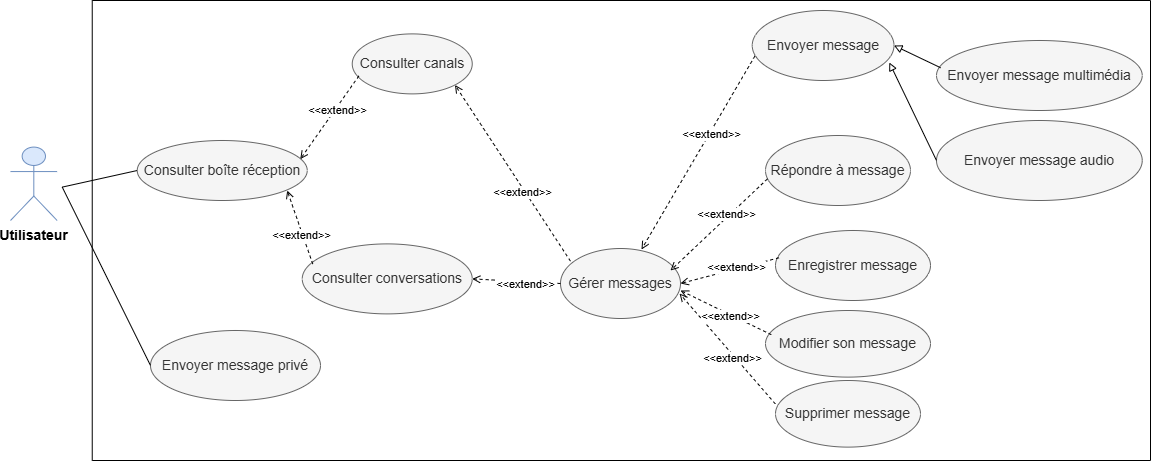

The diagram above was exported from draw.io. Its source (the exported page's mxGraphModel, read from the mxfile embedded in the PNG):
<mxGraphModel dx="-424" dy="-1692" grid="1" gridSize="10" guides="1" tooltips="1" connect="1" arrows="1" fold="1" page="1" pageScale="1" pageWidth="827" pageHeight="1169" math="0" shadow="0">
  <root>
    <mxCell id="0" />
    <mxCell id="1" parent="0" />
    <mxCell id="q5ixn_CHCFmGuH4nB5QL-304" parent="1" style="swimlane;startSize=0;" value="" vertex="1">
      <mxGeometry height="460" width="1058.26" x="2321.74" y="2650" as="geometry" />
    </mxCell>
    <mxCell id="q5ixn_CHCFmGuH4nB5QL-305" parent="q5ixn_CHCFmGuH4nB5QL-304" style="ellipse;whiteSpace=wrap;html=1;fillColor=#f5f5f5;fontColor=#333333;strokeColor=#666666;" value="&lt;font style=&quot;font-size: 14px;&quot;&gt;Consulter canals&lt;/font&gt;" vertex="1">
      <mxGeometry height="60" width="120" x="260" y="33.39" as="geometry" />
    </mxCell>
    <mxCell id="q5ixn_CHCFmGuH4nB5QL-306" parent="q5ixn_CHCFmGuH4nB5QL-304" style="ellipse;whiteSpace=wrap;html=1;fillColor=#f5f5f5;fontColor=#333333;strokeColor=#666666;" value="&lt;p data-pm-slice=&quot;0 0 []&quot;&gt;&lt;font style=&quot;font-size: 14px;&quot;&gt;Consulter boîte réception&lt;/font&gt;&lt;/p&gt;" vertex="1">
      <mxGeometry height="60" width="170" x="45" y="140" as="geometry" />
    </mxCell>
    <mxCell id="q5ixn_CHCFmGuH4nB5QL-308" parent="q5ixn_CHCFmGuH4nB5QL-304" style="ellipse;whiteSpace=wrap;html=1;fillColor=#f5f5f5;fontColor=#333333;strokeColor=#666666;" value="&lt;font style=&quot;font-size: 14px;&quot;&gt;Modifier son message&lt;/font&gt;" vertex="1">
      <mxGeometry height="66.61" width="165" x="673.26" y="310" as="geometry" />
    </mxCell>
    <mxCell id="q5ixn_CHCFmGuH4nB5QL-309" parent="q5ixn_CHCFmGuH4nB5QL-304" style="ellipse;whiteSpace=wrap;html=1;fillColor=#f5f5f5;fontColor=#333333;strokeColor=#666666;" value="&lt;font style=&quot;font-size: 14px;&quot;&gt;Supprimer message&lt;/font&gt;" vertex="1">
      <mxGeometry height="66.61" width="145" x="683.26" y="380" as="geometry" />
    </mxCell>
    <mxCell id="q5ixn_CHCFmGuH4nB5QL-310" parent="q5ixn_CHCFmGuH4nB5QL-304" style="ellipse;whiteSpace=wrap;html=1;fillColor=#f5f5f5;fontColor=#333333;strokeColor=#666666;" value="&lt;font style=&quot;font-size: 14px;&quot;&gt;Consulter conversations&lt;/font&gt;" vertex="1">
      <mxGeometry height="70" width="170" x="210" y="243.39" as="geometry" />
    </mxCell>
    <mxCell id="q5ixn_CHCFmGuH4nB5QL-311" parent="q5ixn_CHCFmGuH4nB5QL-304" style="ellipse;whiteSpace=wrap;html=1;fillColor=#f5f5f5;fontColor=#333333;strokeColor=#666666;" value="&lt;font style=&quot;font-size: 14px;&quot;&gt;Enregistrer message&lt;/font&gt;" vertex="1">
      <mxGeometry height="70" width="155" x="683.26" y="230" as="geometry" />
    </mxCell>
    <mxCell id="q5ixn_CHCFmGuH4nB5QL-312" parent="q5ixn_CHCFmGuH4nB5QL-304" style="ellipse;whiteSpace=wrap;html=1;fillColor=#f5f5f5;fontColor=#333333;strokeColor=#666666;" value="&lt;font style=&quot;font-size: 14px;&quot;&gt;Envoyer message privé&lt;/font&gt;" vertex="1">
      <mxGeometry height="70" width="170" x="58.260000000000005" y="330" as="geometry" />
    </mxCell>
    <mxCell id="q5ixn_CHCFmGuH4nB5QL-313" parent="q5ixn_CHCFmGuH4nB5QL-304" style="ellipse;whiteSpace=wrap;html=1;fillColor=#f5f5f5;fontColor=#333333;strokeColor=#666666;" value="&lt;font style=&quot;font-size: 14px;&quot;&gt;Gérer messages&lt;/font&gt;" vertex="1">
      <mxGeometry height="70" width="120" x="468.26" y="248" as="geometry" />
    </mxCell>
    <mxCell id="q5ixn_CHCFmGuH4nB5QL-314" edge="1" parent="q5ixn_CHCFmGuH4nB5QL-304" source="q5ixn_CHCFmGuH4nB5QL-313" style="endArrow=open;html=1;rounded=0;exitX=0.083;exitY=0.181;exitDx=0;exitDy=0;endFill=0;dashed=1;exitPerimeter=0;entryX=1;entryY=1;entryDx=0;entryDy=0;" target="q5ixn_CHCFmGuH4nB5QL-305" value="">
      <mxGeometry height="50" relative="1" width="50" as="geometry">
        <mxPoint x="465" y="50" as="sourcePoint" />
        <mxPoint x="385" y="126" as="targetPoint" />
      </mxGeometry>
    </mxCell>
    <mxCell id="q5ixn_CHCFmGuH4nB5QL-315" connectable="0" parent="q5ixn_CHCFmGuH4nB5QL-314" style="edgeLabel;html=1;align=center;verticalAlign=middle;resizable=0;points=[];" value="&amp;lt;&amp;lt;extend&amp;gt;&amp;gt;" vertex="1">
      <mxGeometry relative="1" x="-0.2" y="2" as="geometry">
        <mxPoint as="offset" />
      </mxGeometry>
    </mxCell>
    <mxCell id="q5ixn_CHCFmGuH4nB5QL-316" edge="1" parent="q5ixn_CHCFmGuH4nB5QL-304" source="q5ixn_CHCFmGuH4nB5QL-313" style="endArrow=open;html=1;rounded=0;endFill=0;dashed=1;entryX=1;entryY=0.5;entryDx=0;entryDy=0;exitX=0;exitY=0.5;exitDx=0;exitDy=0;" target="q5ixn_CHCFmGuH4nB5QL-310" value="">
      <mxGeometry height="50" relative="1" width="50" as="geometry">
        <mxPoint x="480" y="270" as="sourcePoint" />
        <mxPoint x="383" y="134" as="targetPoint" />
      </mxGeometry>
    </mxCell>
    <mxCell id="q5ixn_CHCFmGuH4nB5QL-317" connectable="0" parent="q5ixn_CHCFmGuH4nB5QL-316" style="edgeLabel;html=1;align=center;verticalAlign=middle;resizable=0;points=[];" value="&amp;lt;&amp;lt;extend&amp;gt;&amp;gt;" vertex="1">
      <mxGeometry relative="1" x="-0.2" y="2" as="geometry">
        <mxPoint as="offset" />
      </mxGeometry>
    </mxCell>
    <mxCell id="q5ixn_CHCFmGuH4nB5QL-318" edge="1" parent="q5ixn_CHCFmGuH4nB5QL-304" source="q5ixn_CHCFmGuH4nB5QL-305" style="endArrow=open;html=1;rounded=0;exitX=0.055;exitY=0.701;exitDx=0;exitDy=0;endFill=0;dashed=1;entryX=0.959;entryY=0.311;entryDx=0;entryDy=0;entryPerimeter=0;exitPerimeter=0;" target="q5ixn_CHCFmGuH4nB5QL-306" value="">
      <mxGeometry height="50" relative="1" width="50" as="geometry">
        <mxPoint x="290" as="sourcePoint" />
        <mxPoint x="210" y="80" as="targetPoint" />
      </mxGeometry>
    </mxCell>
    <mxCell id="q5ixn_CHCFmGuH4nB5QL-319" connectable="0" parent="q5ixn_CHCFmGuH4nB5QL-318" style="edgeLabel;html=1;align=center;verticalAlign=middle;resizable=0;points=[];" value="&amp;lt;&amp;lt;extend&amp;gt;&amp;gt;" vertex="1">
      <mxGeometry relative="1" x="-0.2" y="2" as="geometry">
        <mxPoint as="offset" />
      </mxGeometry>
    </mxCell>
    <mxCell id="q5ixn_CHCFmGuH4nB5QL-320" edge="1" parent="q5ixn_CHCFmGuH4nB5QL-304" source="q5ixn_CHCFmGuH4nB5QL-310" style="endArrow=open;html=1;rounded=0;exitX=0.062;exitY=0.288;exitDx=0;exitDy=0;endFill=0;dashed=1;entryX=0.882;entryY=0.833;entryDx=0;entryDy=0;entryPerimeter=0;exitPerimeter=0;" target="q5ixn_CHCFmGuH4nB5QL-306" value="">
      <mxGeometry height="50" relative="1" width="50" as="geometry">
        <Array as="points" />
        <mxPoint x="261" y="132" as="sourcePoint" />
        <mxPoint x="190" y="100" as="targetPoint" />
      </mxGeometry>
    </mxCell>
    <mxCell id="q5ixn_CHCFmGuH4nB5QL-321" connectable="0" parent="q5ixn_CHCFmGuH4nB5QL-320" style="edgeLabel;html=1;align=center;verticalAlign=middle;resizable=0;points=[];" value="&amp;lt;&amp;lt;extend&amp;gt;&amp;gt;" vertex="1">
      <mxGeometry relative="1" x="-0.2" y="2" as="geometry">
        <mxPoint as="offset" />
      </mxGeometry>
    </mxCell>
    <mxCell id="q5ixn_CHCFmGuH4nB5QL-323" parent="q5ixn_CHCFmGuH4nB5QL-304" style="ellipse;whiteSpace=wrap;html=1;fillColor=#f5f5f5;fontColor=#333333;strokeColor=#666666;" value="&lt;font style=&quot;font-size: 14px;&quot;&gt;Envoyer message&lt;/font&gt;" vertex="1">
      <mxGeometry height="70" width="141.74" x="660" y="10" as="geometry" />
    </mxCell>
    <mxCell id="q5ixn_CHCFmGuH4nB5QL-324" edge="1" parent="q5ixn_CHCFmGuH4nB5QL-304" source="q5ixn_CHCFmGuH4nB5QL-323" style="endArrow=open;html=1;rounded=0;exitX=0.019;exitY=0.65;exitDx=0;exitDy=0;endFill=0;dashed=1;exitPerimeter=0;entryX=0.675;entryY=0.014;entryDx=0;entryDy=0;entryPerimeter=0;" target="q5ixn_CHCFmGuH4nB5QL-313" value="">
      <mxGeometry height="50" relative="1" width="50" as="geometry">
        <mxPoint x="598" y="34" as="sourcePoint" />
        <mxPoint x="496" y="-120" as="targetPoint" />
      </mxGeometry>
    </mxCell>
    <mxCell id="q5ixn_CHCFmGuH4nB5QL-325" connectable="0" parent="q5ixn_CHCFmGuH4nB5QL-324" style="edgeLabel;html=1;align=center;verticalAlign=middle;resizable=0;points=[];" value="&amp;lt;&amp;lt;extend&amp;gt;&amp;gt;" vertex="1">
      <mxGeometry relative="1" x="-0.2" y="2" as="geometry">
        <mxPoint as="offset" />
      </mxGeometry>
    </mxCell>
    <mxCell id="q5ixn_CHCFmGuH4nB5QL-332" edge="1" parent="q5ixn_CHCFmGuH4nB5QL-304" source="q5ixn_CHCFmGuH4nB5QL-309" style="endArrow=open;html=1;rounded=0;exitX=-0.001;exitY=0.352;exitDx=0;exitDy=0;endFill=0;dashed=1;entryX=0.992;entryY=0.643;entryDx=0;entryDy=0;entryPerimeter=0;exitPerimeter=0;" target="q5ixn_CHCFmGuH4nB5QL-313" value="">
      <mxGeometry height="50" relative="1" width="50" as="geometry">
        <mxPoint x="655" y="324" as="sourcePoint" />
        <mxPoint x="553" y="170" as="targetPoint" />
      </mxGeometry>
    </mxCell>
    <mxCell id="q5ixn_CHCFmGuH4nB5QL-333" connectable="0" parent="q5ixn_CHCFmGuH4nB5QL-332" style="edgeLabel;html=1;align=center;verticalAlign=middle;resizable=0;points=[];" value="&amp;lt;&amp;lt;extend&amp;gt;&amp;gt;" vertex="1">
      <mxGeometry relative="1" x="-0.2" y="2" as="geometry">
        <mxPoint x="-4" y="-3" as="offset" />
      </mxGeometry>
    </mxCell>
    <mxCell id="q5ixn_CHCFmGuH4nB5QL-339" parent="q5ixn_CHCFmGuH4nB5QL-304" style="ellipse;whiteSpace=wrap;html=1;fillColor=#f5f5f5;fontColor=#333333;strokeColor=#666666;" value="&lt;span style=&quot;font-size: 14px;&quot;&gt;Envoyer message multimédia&lt;/span&gt;" vertex="1">
      <mxGeometry height="70" width="205.74" x="844.26" y="40" as="geometry" />
    </mxCell>
    <mxCell id="q5ixn_CHCFmGuH4nB5QL-340" parent="q5ixn_CHCFmGuH4nB5QL-304" style="ellipse;whiteSpace=wrap;html=1;fillColor=#f5f5f5;fontColor=#333333;strokeColor=#666666;" value="&lt;span style=&quot;font-size: 14px;&quot;&gt;Envoyer message audio&lt;/span&gt;" vertex="1">
      <mxGeometry height="80" width="205.74" x="844.26" y="120" as="geometry" />
    </mxCell>
    <mxCell id="q5ixn_CHCFmGuH4nB5QL-341" edge="1" parent="q5ixn_CHCFmGuH4nB5QL-304" source="q5ixn_CHCFmGuH4nB5QL-339" style="endArrow=block;html=1;rounded=0;endFill=0;entryX=1;entryY=0.5;entryDx=0;entryDy=0;exitX=0.02;exitY=0.389;exitDx=0;exitDy=0;exitPerimeter=0;" target="q5ixn_CHCFmGuH4nB5QL-323" value="">
      <mxGeometry height="50" relative="1" width="50" as="geometry">
        <mxPoint x="848.2600000000002" y="83.38999999999987" as="sourcePoint" />
        <mxPoint x="898.2600000000002" y="33.38999999999987" as="targetPoint" />
      </mxGeometry>
    </mxCell>
    <mxCell id="q5ixn_CHCFmGuH4nB5QL-342" edge="1" parent="q5ixn_CHCFmGuH4nB5QL-304" source="q5ixn_CHCFmGuH4nB5QL-340" style="endArrow=block;html=1;rounded=0;endFill=0;entryX=0.967;entryY=0.743;entryDx=0;entryDy=0;exitX=0;exitY=0.5;exitDx=0;exitDy=0;entryPerimeter=0;" target="q5ixn_CHCFmGuH4nB5QL-323" value="">
      <mxGeometry height="50" relative="1" width="50" as="geometry">
        <mxPoint x="844.2600000000002" y="160" as="sourcePoint" />
        <mxPoint x="794" y="174.61000000000013" as="targetPoint" />
      </mxGeometry>
    </mxCell>
    <mxCell id="q5ixn_CHCFmGuH4nB5QL-307" parent="q5ixn_CHCFmGuH4nB5QL-304" style="ellipse;whiteSpace=wrap;html=1;fillColor=#f5f5f5;fontColor=#333333;strokeColor=#666666;" value="&lt;font style=&quot;font-size: 14px;&quot;&gt;Répondre à message&lt;/font&gt;" vertex="1">
      <mxGeometry height="70" width="145" x="673.26" y="135" as="geometry" />
    </mxCell>
    <mxCell id="q5ixn_CHCFmGuH4nB5QL-345" edge="1" parent="q5ixn_CHCFmGuH4nB5QL-304" source="q5ixn_CHCFmGuH4nB5QL-308" style="endArrow=open;html=1;rounded=0;exitX=0.035;exitY=0.363;exitDx=0;exitDy=0;endFill=0;dashed=1;exitPerimeter=0;" value="">
      <mxGeometry height="50" relative="1" width="50" as="geometry">
        <mxPoint x="663.2600000000002" y="378" as="sourcePoint" />
        <mxPoint x="588.2600000000002" y="290" as="targetPoint" />
      </mxGeometry>
    </mxCell>
    <mxCell id="q5ixn_CHCFmGuH4nB5QL-346" connectable="0" parent="q5ixn_CHCFmGuH4nB5QL-345" style="edgeLabel;html=1;align=center;verticalAlign=middle;resizable=0;points=[];" value="&amp;lt;&amp;lt;extend&amp;gt;&amp;gt;" vertex="1">
      <mxGeometry relative="1" x="-0.2" y="2" as="geometry">
        <mxPoint x="-4" y="-3" as="offset" />
      </mxGeometry>
    </mxCell>
    <mxCell id="q5ixn_CHCFmGuH4nB5QL-347" edge="1" parent="q5ixn_CHCFmGuH4nB5QL-304" source="q5ixn_CHCFmGuH4nB5QL-311" style="endArrow=open;html=1;rounded=0;exitX=0.022;exitY=0.39;exitDx=0;exitDy=0;endFill=0;dashed=1;entryX=1;entryY=0.5;entryDx=0;entryDy=0;entryPerimeter=0;exitPerimeter=0;" target="q5ixn_CHCFmGuH4nB5QL-313" value="">
      <mxGeometry height="50" relative="1" width="50" as="geometry">
        <mxPoint x="660" y="371" as="sourcePoint" />
        <mxPoint x="595" y="283" as="targetPoint" />
      </mxGeometry>
    </mxCell>
    <mxCell id="q5ixn_CHCFmGuH4nB5QL-348" connectable="0" parent="q5ixn_CHCFmGuH4nB5QL-347" style="edgeLabel;html=1;align=center;verticalAlign=middle;resizable=0;points=[];" value="&amp;lt;&amp;lt;extend&amp;gt;&amp;gt;" vertex="1">
      <mxGeometry relative="1" x="-0.2" y="2" as="geometry">
        <mxPoint x="-4" y="-3" as="offset" />
      </mxGeometry>
    </mxCell>
    <mxCell id="q5ixn_CHCFmGuH4nB5QL-349" edge="1" parent="q5ixn_CHCFmGuH4nB5QL-304" source="q5ixn_CHCFmGuH4nB5QL-307" style="endArrow=open;html=1;rounded=0;exitX=0.014;exitY=0.619;exitDx=0;exitDy=0;endFill=0;dashed=1;entryX=0.992;entryY=0.643;entryDx=0;entryDy=0;entryPerimeter=0;exitPerimeter=0;" value="">
      <mxGeometry height="50" relative="1" width="50" as="geometry">
        <mxPoint x="643.2600000000002" y="358" as="sourcePoint" />
        <mxPoint x="578.2600000000002" y="270" as="targetPoint" />
      </mxGeometry>
    </mxCell>
    <mxCell id="q5ixn_CHCFmGuH4nB5QL-350" connectable="0" parent="q5ixn_CHCFmGuH4nB5QL-349" style="edgeLabel;html=1;align=center;verticalAlign=middle;resizable=0;points=[];" value="&amp;lt;&amp;lt;extend&amp;gt;&amp;gt;" vertex="1">
      <mxGeometry relative="1" x="-0.2" y="2" as="geometry">
        <mxPoint x="-4" y="-3" as="offset" />
      </mxGeometry>
    </mxCell>
    <mxCell id="q5ixn_CHCFmGuH4nB5QL-336" parent="1" style="shape=umlActor;verticalLabelPosition=bottom;verticalAlign=top;html=1;outlineConnect=0;fillColor=#dae8fc;strokeColor=#6c8ebf;" value="&lt;b&gt;&lt;font style=&quot;font-size: 14px;&quot;&gt;Utilisateur&lt;/font&gt;&lt;/b&gt;" vertex="1">
      <mxGeometry height="73.4" width="46.62" x="2240" y="2796.6" as="geometry" />
    </mxCell>
    <mxCell id="q5ixn_CHCFmGuH4nB5QL-337" edge="1" parent="1" style="endArrow=none;html=1;rounded=0;entryX=0;entryY=0.5;entryDx=0;entryDy=0;" target="q5ixn_CHCFmGuH4nB5QL-306" value="">
      <mxGeometry height="50" relative="1" width="50" as="geometry">
        <mxPoint x="2291.739130434783" y="2836.608695652174" as="sourcePoint" />
        <mxPoint x="2251.0354267310795" y="2932.793880837359" as="targetPoint" />
      </mxGeometry>
    </mxCell>
    <mxCell id="q5ixn_CHCFmGuH4nB5QL-338" edge="1" parent="1" style="endArrow=none;html=1;rounded=0;entryX=0;entryY=0.5;entryDx=0;entryDy=0;" target="q5ixn_CHCFmGuH4nB5QL-312" value="">
      <mxGeometry height="50" relative="1" width="50" as="geometry">
        <mxPoint x="2291.739130434783" y="2836.608695652174" as="sourcePoint" />
        <mxPoint x="2231.0354267310795" y="2832.793880837359" as="targetPoint" />
      </mxGeometry>
    </mxCell>
  </root>
</mxGraphModel>